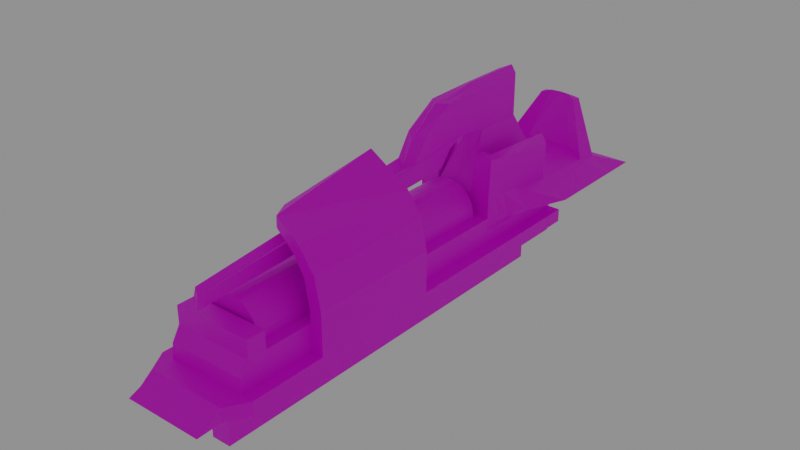 # Source: train2.blend  (saved by Blender 2.92.15; exported with 4.5.12 LTS)
import bpy
from mathutils import Matrix  # noqa: F401  (used for matrix-valued properties, if any)

bpy.ops.wm.read_factory_settings(use_empty=True)
scene = bpy.context.scene
scene.name = 'Scene'

# ---- collections
col_collection = bpy.data.collections.new('Collection'); scene.collection.children.link(col_collection)

# ---- images (referenced by path relative to the original .blend; pixels are not part of the script)
import os
ASSET_DIR = os.environ.get("B2B_ASSET_DIR", "")  # directory of the original .blend (textures are referenced by path, not embedded)
HERE = os.path.dirname(os.path.abspath(__file__))  # packed textures are extracted next to this script under _unpacked/

def load_image(name, relpath, width, height, colorspace="sRGB"):
    """Load a texture the original file referenced (path relative to the .blend, or extracted next to this script)."""
    p = next((c for c in (os.path.join(HERE, relpath), os.path.join(ASSET_DIR, relpath)) if relpath and os.path.exists(c)), "")
    if p:
        img = bpy.data.images.load(p, check_existing=True)
        img.name = name
    else:  # same state as the original file: an image datablock whose file is absent (Cycles renders it pink)
        img = bpy.data.images.new(name, width, height)
        img.source = "FILE"
        img.filepath = "//" + (relpath or name)
    img.colorspace_settings.name = colorspace
    return img
img_iguana_jpg = load_image('iguana.jpg', 'textures/iguana.jpg', 1024, 1024, 'sRGB')

# ---- materials (node trees are filled in below, after node groups)
mat_material_001 = bpy.data.materials.new('Material.001')
mat_material_001.use_transparent_shadow = False

# ---- material node trees
mat_material_001.use_nodes = True; mat_material_001.node_tree.nodes.clear()
_N = mat_material_001.node_tree.nodes; _L = mat_material_001.node_tree.links
n0 = _N.new('ShaderNodeBsdfPrincipled'); n0.name = 'Principled BSDF'; n0.location = (10, 300)
n0.distribution = 'GGX'
n0.subsurface_method = 'BURLEY'
n0.inputs[3].default_value = 1.45
n0.inputs[27].default_value = (0.0, 0.0, 0.0, 1.0)
n0.inputs[28].default_value = 1.0
n1 = _N.new('ShaderNodeOutputMaterial'); n1.name = 'Material Output'; n1.location = (300, 300)
n2 = _N.new('ShaderNodeTexImage'); n2.name = 'Image Texture'; n2.location = (-686, 258)
n2.image = img_iguana_jpg
_L.new(n0.outputs[0], n1.inputs[0])
_L.new(n2.outputs[0], n0.inputs[0])
n1.is_active_output = True

# ---- world
world_world = bpy.data.worlds.new('World'); scene.world = world_world
world_world.use_nodes = True; world_world.node_tree.nodes.clear()
_N = world_world.node_tree.nodes; _L = world_world.node_tree.links
n0 = _N.new('ShaderNodeOutputWorld'); n0.name = 'World Output'; n0.location = (300, 300)
n1 = _N.new('ShaderNodeBackground'); n1.name = 'Background'; n1.location = (10, 300)
n1.inputs[0].default_value = (0.05088, 0.05088, 0.05088, 1.0)
n1.inputs[1].default_value = 5.1
_L.new(n1.outputs[0], n0.inputs[0])
n0.is_active_output = True
world_world.color = (0.05088, 0.05088, 0.05088)
world_world.use_sun_shadow = False
world_world.sun_shadow_jitter_overblur = 0.0

# ---- meshes
me_cylinder = bpy.data.meshes.new('Cylinder')
me_cylinder.from_pydata([(0.0, 1.0, -1.0), (0.0, 1.0, 1.0), (0.1951, 0.9808, -1.0), (0.1951, 0.9808, 1.0), (0.3827, 0.9239, -1.0), (0.3827, 0.9239, 1.0), (0.5556, 0.8315, -1.0), (0.5556, 0.8315, 1.0), (0.7071, 0.7071, -1.0), (0.7071, 0.7071, 1.0), (0.8315, 0.5556, -1.0), (0.8315, 0.5556, 1.0), (0.9239, 0.3827, -1.0), (0.9239, 0.3827, 1.0), (0.9808, 0.1951, -1.0), (0.9808, 0.1951, 1.0), (1.0, 7.55e-08, -1.0), (1.0, 7.55e-08, 1.0), (0.9808, -0.1951, -1.0), (0.9808, -0.1951, 1.0), (-0.9808, -0.1951, -1.0), (-0.9808, -0.1951, 1.0), (-1.0, 9.656e-07, -1.0), (-1.0, 9.656e-07, 1.0), (-0.9808, 0.1951, -1.0), (-0.9808, 0.1951, 1.0), (-0.9239, 0.3827, -1.0), (-0.9239, 0.3827, 1.0), (-0.8315, 0.5556, -1.0), (-0.8315, 0.5556, 1.0), (-0.7071, 0.7071, -1.0), (-0.7071, 0.7071, 1.0), (-0.5556, 0.8315, -1.0), (-0.5556, 0.8315, 1.0), (-0.3827, 0.9239, -1.0), (-0.3827, 0.9239, 1.0), (-0.1951, 0.9808, -1.0), (-0.1951, 0.9808, 1.0), (-0.9758, -0.2114, -1.0), (0.9758, -0.2114, -1.0), (-0.9758, -0.2114, 1.0), (0.9758, -0.2114, 1.0), (1.38, -1.88, 1.161), (1.38, -0.09141, 1.157), (1.38, -1.88, -1.827), (2.524, -0.09141, -1.638), (1.38, -0.9856, 1.226), (1.38, -0.9856, -1.827), (1.795, -0.9856, 0.6727), (1.38, -0.9856, -0.2793), (1.38, -0.5385, 1.215), (1.38, -0.09141, -1.053), (1.38, -1.433, -1.827), (0.72, -0.09141, 1.157), (1.38, -1.433, 1.222), (1.38, -0.09141, 0.4944), (1.38, -0.5385, -1.827), (0.72, -0.09141, -1.827), (1.795, -1.433, 1.222), (1.38, -0.9856, 0.6727), (0.72, -0.5385, -1.827), (1.38, -0.5385, -1.053), (1.547, 0.3431, -1.665), (1.38, 0.6336, -1.053), (0.72, 0.6336, -1.827), (0.72, 0.6336, -1.053), (1.38, -0.09141, -0.02972), (1.38, -0.09141, -0.1912), (1.38, -0.09141, 0.2403), (1.38, 0.6454, 0.4944), (1.38, 0.6454, 0.2403), (1.38, 0.4391, -0.02972), (1.38, 0.4391, -0.1912), (0.72, -0.09141, 1.021), (1.38, -0.09141, 1.021), (1.38, 0.498, 1.157), (0.72, 0.498, 1.157), (0.72, 0.498, 1.021), (1.38, 0.498, 1.021), (0.3901, -1.88, 1.161), (1.795, -1.433, -1.827), (1.795, -0.9856, -0.2793), (0.3901, -1.88, -1.827), (1.795, -0.9856, -1.827), (1.795, -0.9856, 1.226), (0.3901, -3.283, 1.161), (0.3901, -3.283, -1.827), (1.38, -0.9856, 1.377), (1.38, -1.433, 1.373), (-1.26, -1.88, 1.161), (-1.26, -0.09141, 1.157), (-1.26, -1.88, -1.827), (-2.404, -0.09141, -1.638), (-1.26, -0.9856, 1.226), (-1.26, -0.9856, -1.827), (0.06011, -0.09141, 1.157), (0.06011, -0.9856, 1.226), (-1.26, -0.5385, 1.215), (-1.26, -0.09141, -1.053), (-1.26, -1.433, -1.827), (-0.5998, -0.09141, 1.157), (-1.26, -1.433, 1.222), (-1.26, -0.09141, 0.4944), (-1.26, -0.5385, -1.827), (-0.5998, -0.09141, -1.827), (-1.675, -1.433, 1.222), (0.06011, -1.433, 1.222), (-0.5998, -0.5385, -1.827), (-1.26, -0.5385, -1.053), (-1.426, 0.3431, -1.665), (0.06011, 0.6336, -1.827), (-1.26, 0.6336, -1.053), (-0.5998, 0.6336, -1.827), (0.06011, 0.6336, -1.053), (-0.5998, 0.6336, -1.053), (-1.26, -0.09141, -0.02972), (-1.26, -0.09141, -0.1912), (-1.26, -0.09141, 0.2403), (-1.26, 0.6454, 0.4944), (-1.26, 0.6454, 0.2403), (-1.26, 0.4391, -0.02972), (-1.26, 0.4391, -0.1912), (0.06011, -0.09141, 1.021), (-0.5998, -0.09141, 1.021), (-1.26, -0.09141, 1.021), (-1.26, 0.498, 1.157), (0.06011, 0.498, 1.157), (-0.5998, 0.498, 1.157), (0.06011, 0.498, 1.021), (-0.5998, 0.498, 1.021), (-1.26, 0.498, 1.021), (-0.2698, -1.88, 1.161), (-1.675, -1.433, -1.827), (-0.2698, -1.88, -1.827), (-1.675, -0.9856, -1.827), (-1.675, -0.9856, 1.226), (-0.2698, -3.283, 1.161), (-0.2698, -3.283, -1.827), (-1.26, -0.9856, 1.377), (0.06011, -0.9856, 1.377), (-1.26, -1.433, 1.373), (0.06011, -1.433, 1.373), (1.38, -1.305, 1.468), (1.38, -1.466, 1.553), (-1.26, -1.305, 1.468), (-1.26, -1.466, 1.553), (2.524, -0.09141, -2.492), (1.641, 0.1889, -2.311), (0.986, 0.2788, -2.306), (-2.404, -0.09141, -2.492), (-1.52, 0.1889, -2.311), (0.3955, 2.35, -1.628), (0.3955, 2.35, -1.252), (0.06011, 2.499, -1.683), (-0.2753, 2.35, -1.628), (0.06011, 2.499, -1.197), (-0.2753, 2.35, -1.252), (-2.404, -0.09141, -2.245), (0.853, 0.4562, -2.227), (1.006, -0.09141, -2.339), (-0.7328, 0.4562, -2.227), (-1.473, 0.266, -2.148), (1.594, 0.266, -2.148), (2.524, -0.09141, -2.245), (2.033, -0.4544, -2.473), (-1.912, -0.4544, -2.473), (-1.912, -0.4544, -2.275), (0.8173, -0.4544, -2.351), (2.033, -0.4544, -2.275), (0.3955, 3.766, -1.628), (0.3955, 3.766, -1.252), (0.06011, 3.915, -1.683), (-0.2753, 3.766, -1.628), (0.06011, 3.915, -1.197), (-0.2753, 3.766, -1.252), (0.6762, -0.09141, -2.492), (0.523, 0.2897, -2.328), (0.2278, 2.425, -1.225), (0.2278, 3.84, -1.225), (1.622, -0.09141, -1.732), (1.05, -0.5385, -1.827), (1.133, 0.4883, -1.746), (1.908, -0.09141, -2.492), (1.313, 0.2338, -2.309), (1.223, 0.3611, -2.188), (-1.502, -0.09141, -1.732), (-0.9298, -0.5385, -1.827), (-1.013, 0.4883, -1.746), (-1.788, -0.09141, -2.492), (-1.193, 0.2338, -2.309), (-1.103, 0.3611, -2.188), (1.952, -0.09141, -1.345), (1.38, -0.5385, -1.44), (1.463, 0.4883, -1.359), (0.72, 0.6336, -1.44), (-1.832, -0.09141, -1.345), (-1.26, -0.5385, -1.44), (-1.343, 0.4883, -1.359), (-0.5998, 0.6336, -1.44), (1.092, 0.561, -1.399), (-0.9714, 0.561, -1.399), (1.666, -0.09141, -1.199), (1.38, -0.5385, -1.247), (1.422, 0.561, -1.206), (-1.546, -0.09141, -1.199), (-1.26, -0.5385, -1.247), (-1.301, 0.561, -1.206), (0.72, 0.6336, -1.15), (-0.5998, 0.6336, -1.15), (1.06, 0.6154, -1.14), (1.523, -0.09141, -1.126), (1.38, -0.5385, -1.15), (1.401, 0.5973, -1.13), (-1.403, -0.09141, -1.126), (-1.26, -0.5385, -1.15), (-1.281, 0.5973, -1.13), (-0.9402, 0.6154, -1.14), (1.547, 1.569, -1.68), (1.38, 1.859, -1.068), (0.72, 1.859, -1.068), (-1.426, 1.569, -1.68), (-1.26, 1.859, -1.068), (-0.5998, 1.859, -1.068), (1.133, 1.714, -1.761), (1.05, 1.859, -1.068), (-1.013, 1.714, -1.761), (-0.9298, 1.859, -1.068), (1.463, 1.714, -1.374), (-1.343, 1.714, -1.374), (1.092, 1.786, -1.415), (-0.9714, 1.786, -1.415), (1.071, 1.823, -1.241), (1.422, 1.786, -1.221), (-1.301, 1.786, -1.221), (-0.9506, 1.823, -1.241), (0.72, 1.859, -1.165), (-0.5998, 1.859, -1.165), (1.06, 1.841, -1.155), (-0.9402, 1.841, -1.155), (-0.556, -0.09141, -2.492), (-0.4028, 0.2897, -2.328), (-0.1076, 2.425, -1.225), (-0.1076, 3.84, -1.225), (0.3955, 2.506, -1.042), (0.06011, 2.507, -0.9785), (-0.2753, 2.506, -1.042), (0.3955, 3.728, -0.8871), (0.06011, 3.73, -0.8237), (-0.2753, 3.728, -0.8871), (0.2278, 2.507, -1.01), (0.2278, 3.729, -0.8554), (-0.1076, 2.507, -1.01), (-0.1076, 3.729, -0.8554), (0.3955, 2.268, -0.9001), (0.06011, 2.14, -0.8431), (-0.2753, 2.268, -0.9001), (0.3955, 3.044, -0.6435), (0.06011, 2.915, -0.5865), (-0.2753, 3.044, -0.6435), (0.2278, 2.204, -0.8716), (-0.1076, 2.204, -0.8716), (0.3955, 2.318, -0.5403), (0.06011, 2.118, -0.494), (-0.2753, 2.318, -0.5403), (0.3955, 1.736, -0.8055), (0.06011, 1.476, -0.7763), (-0.2753, 1.736, -0.8055), (0.2616, 1.572, 1.207), (0.06011, 1.452, 1.235), (-0.1414, 1.572, 1.207), (0.2616, 1.173, 1.232), (0.06011, 1.017, 1.249), (-0.1414, 1.173, 1.232), (1.791, 0.3897, 0.6727), (1.384, 0.3118, -0.2793), (1.384, 0.3118, 0.6727), (1.791, 0.3897, -0.2793), (1.584, 1.402, 0.6727), (1.23, 1.186, -0.2793), (1.23, 1.186, 0.6727), (1.584, 1.402, -0.2793), (1.082, 2.142, 0.6727), (0.9323, 1.755, -0.2793), (0.9323, 1.755, 0.6727), (1.082, 2.142, -0.2793), (1.082, 2.142, 0.6727), (0.9323, 1.755, -0.2793), (0.9323, 1.755, 0.6727), (1.082, 2.142, -0.2793), (-0.01718, 2.526, 0.6072), (-0.02732, 2.838, -0.2138), (-0.02732, 2.168, 0.6072), (-0.01718, 3.195, -0.2138), (-0.544, 2.376, 0.4313), (-0.3424, 2.342, -0.03799), (-0.3424, 2.342, 0.4313), (-0.544, 2.376, -0.03799), (0.7299, 1.99, -2.384), (0.4525, 2.028, -2.382), (-0.6097, 1.99, -2.384), (-0.3323, 2.028, -2.382), (0.06011, 2.108, -2.357), (0.3961, 2.104, -2.348), (-0.2759, 2.104, -2.348), (-0.5898, 2.023, -2.315), (0.71, 2.023, -2.315), (0.5912, 2.009, -2.383), (0.5531, 2.063, -2.331), (-0.471, 2.009, -2.383), (-0.4329, 2.063, -2.331)], [], [(0, 1, 3, 2), (2, 3, 5, 4), (4, 5, 7, 6), (6, 7, 9, 8), (8, 9, 11, 10), (10, 11, 13, 12), (12, 13, 15, 14), (14, 15, 17, 16), (16, 17, 19, 18), (20, 21, 23, 22), (22, 23, 25, 24), (24, 25, 27, 26), (26, 27, 29, 28), (28, 29, 31, 30), (30, 31, 33, 32), (32, 33, 35, 34), (34, 35, 37, 36), (36, 37, 1, 0), (40, 38, 39, 41), (39, 18, 19, 41), (21, 20, 38, 40), (41, 19, 17, 15, 13, 11, 9, 7, 5, 3, 1, 37, 35, 33, 31, 29, 27, 25, 23, 21, 40), (20, 22, 24, 26, 28, 30, 32, 34, 36, 0, 2, 4, 6, 8, 10, 12, 14, 16, 18, 39, 38), (192, 191, 45, 56), (79, 131, 89, 101, 106, 54, 42), (167, 168, 164, 165, 166), (54, 46, 84, 58), (180, 179, 57, 60), (101, 140, 141, 106), (46, 54, 88, 87), (79, 42, 44, 82), (210, 51, 63, 212), (54, 106, 141, 88), (137, 136, 85, 86), (187, 200, 216, 238, 234, 230, 225), (49, 47, 83, 81), (91, 99, 101, 89), (85, 136, 131, 79), (105, 132, 134, 135), (57, 179, 45, 163, 159, 157, 92, 185, 104), (93, 135, 134, 94), (58, 84, 48, 273, 276, 81, 83, 80), (66, 71, 72, 67, 51, 61, 211, 202, 192, 56, 47, 49, 59, 46, 50, 43, 74, 55, 69, 70, 68), (89, 131, 133, 91), (95, 53, 76, 126), (73, 53, 76, 77), (43, 74, 78, 75), (53, 43, 75, 76), (77, 78, 74, 73), (73, 122, 128, 77), (77, 128, 126, 76), (78, 77, 76, 75), (79, 82, 86, 85), (52, 44, 42, 54), (46, 59, 48, 84), (54, 58, 88), (46, 84, 87), (88, 58, 84, 87), (196, 103, 92, 195), (194, 207, 65, 152, 151, 64), (139, 87, 142, 144, 138), (101, 105, 135, 93), (257, 256, 261, 262), (186, 107, 104, 185), (93, 138, 140, 101), (213, 215, 111, 98), (160, 190, 161, 304, 309, 303), (248, 252, 247, 257, 258), (72, 121, 116, 67), (118, 119, 70, 69), (199, 181, 223, 229, 231, 237, 209), (70, 119, 117, 68), (120, 121, 72, 71), (280, 284, 282, 278, 274, 49, 81, 276), (127, 100, 95, 126), (125, 90, 100, 127), (123, 129, 127, 100), (90, 125, 130, 124), (95, 126, 128, 122), (129, 123, 124, 130), (123, 129, 128, 122), (129, 127, 126, 128), (130, 125, 127, 129), (102, 55, 74, 43, 53, 95, 100, 90, 124), (132, 105, 101, 99), (54, 58, 80, 52), (88, 141, 140, 145, 143), (87, 88, 143, 142), (106, 141, 139, 96), (101, 140, 105), (93, 138, 135), (140, 138, 135, 105), (140, 138, 144, 145), (157, 159, 167, 166), (182, 146, 147, 183), (182, 183, 148, 176, 175), (188, 189, 150, 149), (161, 157, 149, 150), (66, 68, 117, 115), (50, 46, 96, 93, 97), (163, 162, 147, 146), (155, 241, 251, 244), (65, 113, 155, 177, 152), (112, 110, 153, 154), (110, 64, 151, 153), (45, 62, 162, 163), (187, 109, 161, 190), (159, 163, 168, 167), (181, 64, 158, 184), (109, 92, 157, 161), (64, 110, 112, 160, 158), (138, 93, 96, 139), (162, 184, 158, 302, 307, 305), (46, 87, 139, 96), (163, 146, 164, 168), (142, 143, 145, 144), (149, 157, 166, 165), (171, 169, 170, 178, 173), (154, 153, 171, 172), (178, 170, 246, 250), (198, 208, 216, 200), (153, 151, 169, 171), (241, 156, 245, 251), (161, 150, 299, 304), (62, 181, 184, 162), (118, 69, 55, 102), (56, 45, 179, 180), (112, 187, 190, 160), (137, 133, 131, 136), (264, 265, 271, 270), (182, 175, 239, 188, 149, 165, 164, 146), (103, 186, 185, 92), (112, 198, 200, 187), (64, 181, 199, 194), (114, 208, 198, 112, 154, 156), (203, 212, 63, 218, 232, 227, 217, 62, 193), (92, 109, 197, 195), (205, 196, 195, 204), (133, 137, 86, 82, 44, 52, 80, 83, 47, 56, 180, 60, 57, 104, 107, 186, 103, 94, 134, 132, 99, 91), (181, 62, 217, 223), (45, 191, 193, 62), (202, 201, 191, 192), (211, 210, 201, 202), (214, 205, 204, 213), (199, 209, 207, 194), (253, 259, 254, 265, 264), (208, 114, 222, 236), (195, 197, 206, 204), (191, 201, 203, 193), (108, 214, 213, 98), (61, 51, 210, 211), (204, 206, 215, 213), (201, 210, 212, 203), (234, 238, 226, 221, 233), (189, 188, 239, 240), (235, 237, 224, 219), (236, 222, 226, 238), (225, 230, 228, 220), (223, 217, 227, 229), (230, 234, 233, 228), (229, 227, 232, 231), (216, 208, 236, 238), (50, 97, 90, 100, 95, 53, 43), (215, 206, 197, 109, 220, 228, 233, 221, 111), (207, 209, 237, 235), (65, 207, 235, 219), (98, 51, 67, 116), (109, 187, 225, 220), (114, 113, 65, 219, 224, 218, 63, 51, 98, 111, 221, 226, 222), (173, 242, 174, 172, 171), (250, 246, 256, 257, 247), (152, 177, 249, 243), (177, 155, 244, 249), (242, 173, 247, 252), (173, 178, 250, 247), (174, 242, 252, 248), (265, 266, 272, 271), (269, 268, 271, 272), (258, 257, 262, 263), (251, 245, 255, 260), (249, 244, 254, 259), (243, 249, 259, 253), (244, 251, 260, 254), (231, 232, 218, 224, 237), (254, 260, 255, 266, 265), (262, 268, 269, 263), (253, 264, 270, 267, 261, 256, 246, 170, 169, 151, 152, 243), (258, 263, 269, 272, 266, 255, 245, 156, 154, 172, 174, 248), (268, 267, 270, 271), (113, 114, 156, 241, 155), (301, 303, 300, 298, 302), (275, 279, 283, 281, 277, 273, 48, 59), (262, 261, 267, 268), (59, 49, 274, 275), (176, 240, 239, 175), (275, 274, 278, 279), (276, 273, 277, 280), (282, 284, 288, 286), (280, 277, 281, 284), (279, 278, 282, 283), (285, 287, 291, 289), (283, 282, 286, 287), (281, 283, 287, 285), (284, 281, 285, 288), (290, 292, 296, 294), (288, 285, 289, 292), (286, 288, 292, 290), (287, 286, 290, 291), (295, 294, 296, 293), (291, 290, 294, 295), (289, 291, 295, 293), (292, 289, 293, 296), (158, 160, 303, 301, 302), (307, 302, 298, 306), (309, 304, 299, 308), (305, 307, 306, 297), (303, 309, 308, 300), (147, 162, 305, 297), (240, 176, 148, 183, 147, 297, 306, 298, 300, 308, 299, 150, 189), (93, 94, 103, 196, 205, 214, 108, 98, 116, 121, 120, 115, 117, 119, 118, 102, 124, 90, 97)])
_uv = me_cylinder.uv_layers.new(name='UVMap')
_uv.uv.foreach_set('vector', [0.6953, 0.442, 0.6953, 0.3095, 0.7045, 0.3095, 0.7045, 0.4421, 0.7045, 0.4421, 0.7045, 0.3095, 0.7133, 0.3098, 0.7133, 0.4423, 0.7133, 0.4423, 0.7133, 0.3098, 0.7215, 0.3101, 0.7215, 0.4427, 0.7215, 0.4427, 0.7215, 0.3101, 0.7288, 0.3107, 0.7288, 0.4432, 0.7544, 0.891, 0.7544, 0.7582, 0.7613, 0.7581, 0.7613, 0.8909, 0.7613, 0.8909, 0.7613, 0.7581, 0.7693, 0.758, 0.7693, 0.8908, 0.7693, 0.8908, 0.7693, 0.758, 0.778, 0.758, 0.778, 0.8908, 0.778, 0.8908, 0.778, 0.758, 0.787, 0.758, 0.787, 0.8908, 0.787, 0.8908, 0.787, 0.758, 0.7961, 0.758, 0.7961, 0.8908, 0.5184, 0.8776, 0.5184, 0.7448, 0.5275, 0.7448, 0.5275, 0.8776, 0.5275, 0.8776, 0.5275, 0.7448, 0.5365, 0.7448, 0.5365, 0.8776, 0.5365, 0.8776, 0.5365, 0.7448, 0.5452, 0.7449, 0.5452, 0.8777, 0.5452, 0.8777, 0.5452, 0.7449, 0.5532, 0.7449, 0.5532, 0.8777, 0.5532, 0.8777, 0.5532, 0.7449, 0.5602, 0.745, 0.5602, 0.8778, 0.6629, 0.4434, 0.6629, 0.3109, 0.6698, 0.3103, 0.6698, 0.4428, 0.6698, 0.4428, 0.6698, 0.3103, 0.6777, 0.3099, 0.6777, 0.4424, 0.6777, 0.4424, 0.6777, 0.3099, 0.6863, 0.3096, 0.6863, 0.4421, 0.6863, 0.4421, 0.6863, 0.3096, 0.6953, 0.3095, 0.6953, 0.442, 0.2144, 0.8155, 0.1492, 0.8155, 0.1492, 0.6308, 0.2144, 0.6308, 0.7969, 0.8908, 0.7961, 0.8908, 0.7961, 0.758, 0.7969, 0.758, 0.5184, 0.7448, 0.5184, 0.8776, 0.5176, 0.8776, 0.5176, 0.7448, 0.6729, 0.8494, 0.6722, 0.85, 0.6632, 0.8535, 0.6543, 0.8545, 0.6457, 0.8529, 0.6377, 0.8487, 0.6308, 0.842, 0.6251, 0.8333, 0.6209, 0.8227, 0.6182, 0.8107, 0.6174, 0.7978, 0.6182, 0.7844, 0.6209, 0.7711, 0.6251, 0.7583, 0.6308, 0.7467, 0.6377, 0.7365, 0.6457, 0.7282, 0.6543, 0.7222, 0.6632, 0.7186, 0.6722, 0.7176, 0.6729, 0.7178, 0.7182, 0.8519, 0.7117, 0.8514, 0.7052, 0.8473, 0.699, 0.8398, 0.6933, 0.8291, 0.6883, 0.8158, 0.6841, 0.8002, 0.6811, 0.783, 0.6792, 0.7648, 0.6786, 0.7464, 0.6792, 0.7285, 0.6811, 0.7117, 0.6841, 0.6967, 0.6883, 0.684, 0.6933, 0.6742, 0.699, 0.6677, 0.7052, 0.6646, 0.7117, 0.6651, 0.7182, 0.6692, 0.7187, 0.6698, 0.7187, 0.8516, 0.4201, 0.9294, 0.4196, 0.8762, 0.4326, 0.8253, 0.4326, 0.9329, 0.6639, 0.6201, 0.6639, 0.5587, 0.6639, 0.4665, 0.6786, 0.4718, 0.6786, 0.5947, 0.6786, 0.7176, 0.6639, 0.7123, 0.8383, 0.306, 0.8407, 0.4209, 0.8343, 0.4209, 0.8343, 0.04782, 0.8407, 0.04784, 0.6694, 0.8984, 0.6546, 0.8932, 0.6546, 0.8545, 0.6694, 0.8598, 0.275, 0.1045, 0.2956, 0.06078, 0.2955, 0.1216, 0.275, 0.1268, 0.5065, 0.6269, 0.5115, 0.6269, 0.5115, 0.7517, 0.5065, 0.7517, 0.5173, 0.8767, 0.5173, 0.919, 0.5124, 0.919, 0.5124, 0.8767, 0.6786, 0.4666, 0.7246, 0.4665, 0.7246, 0.6644, 0.6786, 0.6646, 0.3341, 0.3457, 0.3342, 0.359, 0.3102, 0.3504, 0.3112, 0.349, 0.5065, 0.8765, 0.5065, 0.7517, 0.5115, 0.7517, 0.5115, 0.8765, 0.7379, 0.4526, 0.7379, 0.2547, 0.7686, 0.2546, 0.7686, 0.4525, 0.3646, 0.8165, 0.3759, 0.8231, 0.3844, 0.8281, 0.3844, 0.944, 0.3816, 0.9424, 0.3759, 0.9391, 0.3646, 0.9325, 0.4515, 0.9278, 0.4515, 0.8253, 0.4708, 0.8253, 0.4708, 0.9278, 0.7969, 0.758, 0.8177, 0.758, 0.8177, 0.9604, 0.7969, 0.9563, 0.6174, 0.6036, 0.6174, 0.5421, 0.6639, 0.5587, 0.6639, 0.6201, 0.793, 0.457, 0.793, 0.2546, 0.8138, 0.2546, 0.8138, 0.4573, 0.6103, 0.6349, 0.6134, 0.7203, 0.6164, 0.8056, 0.5966, 0.8055, 0.5936, 0.6619, 0.5966, 0.3394, 0.6164, 0.3395, 0.6134, 0.4248, 0.6103, 0.5101, 0.5127, 0.2891, 0.5127, 0.3283, 0.4131, 0.3284, 0.4131, 0.2891, 0.6172, 0.0, 0.6174, 0.04231, 0.5993, 0.04231, 0.5993, 0.1725, 0.5682, 0.1725, 0.5682, 0.04231, 0.5176, 0.04231, 0.5176, 0.0, 0.5519, 0.4587, 0.5272, 0.4587, 0.5272, 0.448, 0.5519, 0.448, 0.5519, 0.3908, 0.5727, 0.3908, 0.5727, 0.3844, 0.5727, 0.3779, 0.5727, 0.3651, 0.5727, 0.3394, 0.5936, 0.3394, 0.5936, 0.4422, 0.5936, 0.5054, 0.5936, 0.5421, 0.5727, 0.5413, 0.5519, 0.5375, 0.5519, 0.5285, 0.5519, 0.4935, 0.5176, 0.4935, 0.5176, 0.4766, 0.5519, 0.4767, 0.2481, 0.6318, 0.2941, 0.6316, 0.2941, 0.8296, 0.2481, 0.8297, 0.7517, 0.8119, 0.7517, 0.8564, 0.7246, 0.8633, 0.7246, 0.8187, 0.6729, 0.7177, 0.6774, 0.7176, 0.6774, 0.7734, 0.6729, 0.7734, 0.7232, 0.8364, 0.7187, 0.8364, 0.7187, 0.7806, 0.7232, 0.7806, 0.7517, 0.8564, 0.7517, 0.9009, 0.7246, 0.9078, 0.7246, 0.8633, 0.7951, 0.6578, 0.7951, 0.7193, 0.7755, 0.7123, 0.7755, 0.6509, 0.7755, 0.6509, 0.7755, 0.5894, 0.7951, 0.5964, 0.7951, 0.6578, 0.4002, 0.3949, 0.4002, 0.4573, 0.3957, 0.4573, 0.3957, 0.3949, 0.4002, 0.3325, 0.4002, 0.3949, 0.3957, 0.3949, 0.3957, 0.3324, 0.3342, 0.8165, 0.3342, 0.6181, 0.3996, 0.6181, 0.3996, 0.8165, 0.8159, 0.6689, 0.7951, 0.6689, 0.7951, 0.4705, 0.8159, 0.4665, 0.5127, 0.03926, 0.4946, 0.03926, 0.4946, 2.146e-06, 0.5127, 0.0, 0.4708, 0.8633, 0.4756, 0.8253, 0.4756, 0.8658, 0.5127, 0.03926, 0.5127, 0.0, 0.5176, 0.03926, 0.4922, 0.9221, 0.4784, 0.9187, 0.4784, 0.8767, 0.4922, 0.8802, 0.7908, 0.1451, 0.8034, 0.1418, 0.8034, 0.2526, 0.7904, 0.2014, 0.2354, 0.6296, 0.226, 0.6288, 0.2228, 0.6285, 0.2328, 0.4663, 0.2451, 0.4674, 0.2481, 0.6308, 0.8138, 0.3288, 0.8138, 0.2059, 0.8246, 0.2096, 0.8246, 0.4554, 0.8138, 0.4517, 0.6546, 0.8598, 0.6546, 0.8984, 0.6398, 0.8932, 0.6398, 0.8545, 0.3494, 0.8713, 0.3342, 0.8856, 0.3343, 0.8356, 0.3494, 0.8165, 0.275, 0.2381, 0.275, 0.2158, 0.2955, 0.2106, 0.2956, 0.2715, 0.5284, 0.9231, 0.5235, 0.9232, 0.5235, 0.8808, 0.5284, 0.8808, 0.3341, 0.6182, 0.3112, 0.5987, 0.3102, 0.5963, 0.3342, 0.6048, 0.3892, 0.5469, 0.3925, 0.5825, 0.3957, 0.6181, 0.3371, 0.5152, 0.3358, 0.5001, 0.3344, 0.485, 0.3646, 0.9229, 0.357, 0.9254, 0.3494, 0.928, 0.3494, 0.8713, 0.3645, 0.8751, 0.793, 0.2546, 0.793, 0.4326, 0.7686, 0.4388, 0.7686, 0.2608, 0.8425, 9.537e-07, 0.8508, 0.0, 0.8508, 0.2498, 0.8425, 0.2498, 0.3929, 0.8231, 0.4043, 0.8165, 0.4043, 0.9325, 0.3929, 0.939, 0.3873, 0.9423, 0.3844, 0.944, 0.3844, 0.828, 0.3279, 0.6316, 0.3279, 0.8097, 0.2941, 0.8183, 0.2941, 0.6402, 0.5172, 0.5782, 0.512, 0.5782, 0.512, 0.3284, 0.5172, 0.3284, 0.7558, 0.5352, 0.7685, 0.4665, 0.7755, 0.5026, 0.7687, 0.5555, 0.7684, 0.637, 0.7755, 0.758, 0.7618, 0.7578, 0.7544, 0.6295, 0.7246, 0.7742, 0.7517, 0.7673, 0.7517, 0.8119, 0.7246, 0.8187, 0.7246, 0.7297, 0.7517, 0.7228, 0.7517, 0.7673, 0.7246, 0.7742, 0.4086, 0.8473, 0.4086, 0.7915, 0.4131, 0.7915, 0.4131, 0.8473, 0.248, 0.7468, 0.248, 0.8026, 0.2435, 0.8026, 0.2435, 0.7468, 0.6774, 0.7734, 0.6774, 0.8292, 0.6729, 0.8292, 0.6729, 0.7734, 0.7951, 0.5349, 0.7755, 0.5279, 0.7755, 0.4665, 0.7951, 0.4734, 0.7755, 0.5279, 0.7951, 0.5349, 0.7951, 0.5964, 0.7755, 0.5894, 0.4002, 0.5197, 0.3957, 0.5197, 0.3957, 0.4573, 0.4002, 0.4573, 0.4002, 0.5821, 0.3957, 0.5821, 0.3957, 0.5197, 0.4002, 0.5197, 0.7839, 0.0, 0.7839, 0.2498, 0.7668, 0.2498, 0.7623, 0.2498, 0.7623, 0.1874, 0.7623, 0.1249, 0.7623, 0.06246, 0.7623, 2.623e-06, 0.7668, 2.146e-06, 0.815, 0.2021, 0.815, 6.89e-05, 0.8343, 0.0, 0.8343, 0.202, 0.8159, 0.4665, 0.8352, 0.4665, 0.8352, 0.6685, 0.8159, 0.6685, 0.5115, 0.8765, 0.5115, 0.7517, 0.5115, 0.6269, 0.5172, 0.627, 0.5172, 0.8767, 0.5124, 0.8767, 0.5124, 0.919, 0.5065, 0.922, 0.5094, 0.9069, 0.512, 0.5782, 0.5169, 0.5782, 0.5169, 0.6205, 0.512, 0.6205, 0.6729, 0.8317, 0.6777, 0.8292, 0.6777, 0.8697, 0.5127, 0.2891, 0.5176, 0.2891, 0.5127, 0.3283, 0.4922, 0.9187, 0.4922, 0.8767, 0.5058, 0.8802, 0.5058, 0.9222, 0.5235, 0.8808, 0.5235, 0.9232, 0.5204, 0.8929, 0.5176, 0.8778, 0.4011, 0.7915, 0.4009, 0.4739, 0.4129, 0.4958, 0.4131, 0.75, 0.3964, 0.2909, 0.3964, 0.3324, 0.3836, 0.276, 0.3815, 0.2544, 0.3964, 0.2909, 0.3815, 0.2544, 0.3795, 0.2329, 0.379, 0.2018, 0.3964, 0.2078, 0.3964, 0.04156, 0.3815, 0.08535, 0.3836, 0.06275, 0.3964, 0.0, 0.651, 0.08805, 0.6549, 9.537e-07, 0.6629, 0.0, 0.6565, 0.08361, 0.8352, 0.4665, 0.844, 0.4665, 0.844, 0.7163, 0.8352, 0.7163, 0.7396, 0.4717, 0.7544, 0.477, 0.7544, 0.5999, 0.7544, 0.7228, 0.7396, 0.7176, 0.6549, 0.4665, 0.651, 0.3783, 0.6565, 0.3828, 0.6629, 0.4665, 0.2918, 0.862, 0.2928, 0.8776, 0.2856, 0.8778, 0.2846, 0.862, 0.3102, 0.4119, 0.3102, 0.4734, 0.2481, 0.4515, 0.2505, 0.4367, 0.2529, 0.422, 0.6629, 0.0, 0.6848, 0.00222, 0.6912, 0.1769, 0.6796, 0.1618, 0.6848, 0.00222, 0.7067, 0.004441, 0.7018, 0.1641, 0.6912, 0.1769, 0.6351, 0.4665, 0.6351, 0.3739, 0.651, 0.3783, 0.6549, 0.4665, 0.6374, 0.1316, 0.6351, 0.09249, 0.651, 0.08805, 0.6521, 0.1231, 0.4009, 0.4739, 0.4011, 0.3324, 0.4131, 0.3826, 0.4129, 0.4958, 0.6374, 0.3347, 0.6397, 0.2956, 0.6532, 0.3082, 0.6521, 0.3433, 0.6351, 0.09249, 0.6351, 3.338e-06, 0.6549, 9.537e-07, 0.651, 0.08805, 0.6397, 0.2956, 0.6397, 0.2331, 0.6397, 0.1707, 0.6532, 0.1581, 0.6532, 0.3082, 0.5176, 0.2891, 0.5127, 0.2891, 0.5127, 0.1642, 0.5176, 0.1642, 0.3957, 0.3324, 0.3925, 0.3658, 0.3892, 0.3992, 0.3344, 0.4224, 0.3358, 0.4083, 0.3371, 0.3941, 0.5127, 0.03926, 0.5176, 0.03926, 0.5176, 0.1642, 0.5127, 0.1642, 0.8425, 0.4662, 0.8345, 0.4661, 0.8343, 0.4209, 0.8407, 0.4209, 0.8246, 0.2096, 0.83, 0.2114, 0.83, 0.4573, 0.8246, 0.4554, 0.8345, 0.0, 0.8425, 2.861e-05, 0.8407, 0.04784, 0.8343, 0.04782, 0.7062, 0.8836, 0.7047, 0.9154, 0.6924, 0.9154, 0.6914, 0.8995, 0.6904, 0.8836, 0.6796, 0.1618, 0.6912, 0.1769, 0.6961, 0.3095, 0.6845, 0.2944, 0.6914, 0.8995, 0.6924, 0.9154, 0.6806, 0.9154, 0.6796, 0.8995, 0.6271, 0.1707, 0.6177, 0.1707, 0.6174, 0.1385, 0.626, 0.1355, 0.6912, 0.1769, 0.7018, 0.1641, 0.7067, 0.2967, 0.6961, 0.3095, 0.2928, 0.8776, 0.2939, 0.8932, 0.2867, 0.8937, 0.2856, 0.8778, 0.3279, 0.6387, 0.3334, 0.6316, 0.3334, 0.8041, 0.3311, 0.8071, 0.6351, 0.3739, 0.6374, 0.3347, 0.6521, 0.3433, 0.651, 0.3783, 0.7379, 0.2459, 0.7379, 0.0, 0.7623, 0.008694, 0.7623, 0.2546, 0.275, 0.08228, 0.2956, 0.0, 0.2956, 0.06078, 0.275, 0.1045, 0.6397, 0.1707, 0.6374, 0.1316, 0.6521, 0.1231, 0.6532, 0.1581, 0.4784, 0.8252, 0.4131, 0.8253, 0.4131, 0.6269, 0.4784, 0.6269, 0.1804, 0.9485, 0.1653, 0.9477, 0.1662, 0.8155, 0.1753, 0.816, 0.3964, 0.2909, 0.3964, 0.2078, 0.3964, 0.1247, 0.3964, 0.04156, 0.3964, 0.0, 0.4131, 0.02892, 0.4131, 0.295, 0.3964, 0.3324, 0.275, 0.2603, 0.275, 0.2381, 0.2956, 0.2715, 0.2956, 0.3324, 0.6397, 0.1707, 0.6271, 0.1707, 0.626, 0.1355, 0.6374, 0.1316, 0.6397, 0.2956, 0.6374, 0.3347, 0.626, 0.3308, 0.6271, 0.2956, 0.4867, 0.3307, 0.4899, 0.3304, 0.4993, 0.3295, 0.512, 0.3284, 0.509, 0.4919, 0.4967, 0.493, 0.5986, 0.9284, 0.5961, 0.925, 0.5936, 0.9216, 0.5936, 0.8056, 0.5986, 0.8125, 0.6036, 0.8193, 0.6137, 0.833, 0.6137, 0.949, 0.6036, 0.9353, 0.6351, 3.338e-06, 0.6351, 0.09249, 0.6248, 0.1004, 0.6256, 0.05417, 0.7846, 0.1468, 0.7908, 0.1451, 0.7904, 0.2014, 0.7839, 0.1759, 0.2135, 0.2092, 0.1492, 0.2256, 0.1492, 0.1811, 0.2135, 0.1647, 0.2135, 0.09796, 0.234, 0.09273, 0.234, 0.06475, 0.2545, 0.05952, 0.2545, 0.0875, 0.275, 0.08228, 0.275, 0.1045, 0.275, 0.1268, 0.2955, 0.1216, 0.2955, 0.2106, 0.275, 0.2158, 0.275, 0.2381, 0.275, 0.2603, 0.2545, 0.2655, 0.2545, 0.2935, 0.234, 0.2988, 0.234, 0.2708, 0.2135, 0.276, 0.7062, 0.862, 0.7198, 0.8519, 0.7198, 0.967, 0.7062, 0.9771, 0.6351, 0.4665, 0.6256, 0.4123, 0.6248, 0.366, 0.6351, 0.3739, 0.4139, 0.9277, 0.4131, 0.9017, 0.4196, 0.8762, 0.4201, 0.9294, 0.5727, 0.3844, 0.552, 0.3858, 0.5521, 0.3809, 0.5727, 0.3779, 0.5727, 0.6999, 0.5727, 0.7063, 0.5522, 0.7034, 0.5521, 0.6984, 0.626, 0.3308, 0.6174, 0.3278, 0.6177, 0.2956, 0.6271, 0.2956, 0.3162, 0.8955, 0.3107, 0.888, 0.3052, 0.8805, 0.3052, 0.8183, 0.3163, 0.8455, 0.2435, 0.6308, 0.2467, 0.6308, 0.2467, 0.7468, 0.2435, 0.7468, 0.8278, 0.758, 0.8278, 0.8139, 0.8228, 0.8208, 0.8229, 0.7585, 0.6036, 0.9909, 0.5987, 0.9906, 0.5986, 0.9284, 0.6036, 0.9353, 0.5727, 0.6934, 0.5727, 0.6999, 0.5521, 0.6984, 0.5519, 0.6935, 0.5727, 0.3908, 0.5519, 0.3908, 0.552, 0.3858, 0.5727, 0.3844, 0.3339, 0.6316, 0.3123, 0.6011, 0.3112, 0.5987, 0.3341, 0.6182, 0.3339, 0.3324, 0.3341, 0.3457, 0.3112, 0.349, 0.3123, 0.3475, 0.2316, 0.8758, 0.2345, 0.8748, 0.2373, 0.8738, 0.2373, 0.9051, 0.2322, 0.909, 0.3815, 0.08535, 0.3964, 0.04156, 0.3964, 0.1247, 0.379, 0.1393, 0.2815, 0.908, 0.2817, 0.8758, 0.2846, 0.8768, 0.2846, 0.908, 0.2342, 0.8426, 0.2373, 0.8426, 0.2373, 0.8738, 0.2345, 0.8748, 0.2144, 0.8817, 0.2259, 0.8778, 0.2271, 0.9129, 0.2168, 0.9208, 0.2617, 0.8689, 0.264, 0.8297, 0.2743, 0.8376, 0.2732, 0.8728, 0.2259, 0.8778, 0.2316, 0.8758, 0.2322, 0.909, 0.2271, 0.9129, 0.2732, 0.8728, 0.2743, 0.8376, 0.2795, 0.8416, 0.2789, 0.8748, 0.6174, 0.8545, 0.6286, 0.8591, 0.6286, 0.9742, 0.6174, 0.9696, 0.7396, 0.4717, 0.7396, 0.7176, 0.7246, 0.7123, 0.7246, 0.6509, 0.7246, 0.5894, 0.7246, 0.5279, 0.7246, 0.4665, 0.8203, 0.8242, 0.8228, 0.8208, 0.8278, 0.8139, 0.8379, 0.8001, 0.8379, 0.9161, 0.8278, 0.9299, 0.8228, 0.9367, 0.8177, 0.9436, 0.8177, 0.8276, 0.6398, 0.9707, 0.6286, 0.9696, 0.6286, 0.8545, 0.6398, 0.8557, 0.7219, 0.7806, 0.7187, 0.7805, 0.7187, 0.6646, 0.7219, 0.6646, 0.4784, 0.8767, 0.4784, 0.6269, 0.5065, 0.6269, 0.5065, 0.8767, 0.2617, 0.9619, 0.2481, 0.9448, 0.2481, 0.8297, 0.2617, 0.8468, 0.3102, 0.5348, 0.3102, 0.4734, 0.3102, 0.4119, 0.2695, 0.3974, 0.2695, 0.3667, 0.2695, 0.336, 0.3102, 0.3504, 0.3342, 0.359, 0.3342, 0.6048, 0.3102, 0.5963, 0.2695, 0.5818, 0.2695, 0.5511, 0.2695, 0.5204, 0.6904, 0.8836, 0.6914, 0.8678, 0.6925, 0.8519, 0.7047, 0.8519, 0.7062, 0.8836, 0.3418, 0.9306, 0.3343, 0.9333, 0.3342, 0.8856, 0.3494, 0.8713, 0.3494, 0.928, 0.2939, 0.8297, 0.2928, 0.8458, 0.2856, 0.8461, 0.2867, 0.8302, 0.2928, 0.8458, 0.2918, 0.862, 0.2846, 0.862, 0.2856, 0.8461, 0.6914, 0.8678, 0.6904, 0.8836, 0.6786, 0.8836, 0.6796, 0.8678, 0.6904, 0.8836, 0.6914, 0.8995, 0.6796, 0.8995, 0.6786, 0.8836, 0.6925, 0.8519, 0.6914, 0.8678, 0.6796, 0.8678, 0.6806, 0.8519, 0.1653, 0.9477, 0.1492, 0.9485, 0.1565, 0.816, 0.1662, 0.8155, 0.7067, 0.2648, 0.7158, 0.27, 0.7158, 0.2997, 0.7067, 0.2922, 0.3645, 0.8751, 0.3494, 0.8713, 0.3494, 0.8165, 0.3646, 0.8251, 0.2997, 0.9135, 0.2942, 0.912, 0.2941, 0.8897, 0.2997, 0.8851, 0.3107, 0.9164, 0.3052, 0.9151, 0.3052, 0.8805, 0.3107, 0.888, 0.3163, 0.9178, 0.3107, 0.9164, 0.3107, 0.888, 0.3162, 0.8955, 0.3052, 0.9151, 0.2997, 0.9135, 0.2997, 0.8851, 0.3052, 0.8805, 0.2789, 0.8748, 0.2795, 0.8416, 0.2846, 0.8455, 0.2846, 0.8768, 0.2817, 0.8758, 0.3052, 0.8805, 0.2997, 0.8851, 0.2941, 0.8897, 0.2942, 0.8398, 0.3052, 0.8183, 0.196, 0.9272, 0.196, 0.8155, 0.2054, 0.8168, 0.2117, 0.9294, 0.2211, 0.4729, 0.2169, 0.523, 0.1492, 0.5699, 0.1508, 0.5323, 0.2095, 0.4671, 0.2144, 0.3989, 0.2238, 0.3349, 0.2358, 0.3324, 0.2481, 0.3336, 0.2451, 0.4674, 0.2328, 0.4663, 0.2263, 0.451, 0.4783, 0.5604, 0.4734, 0.4922, 0.4147, 0.4271, 0.4131, 0.3896, 0.4808, 0.4364, 0.485, 0.4864, 0.4902, 0.5084, 0.4967, 0.493, 0.509, 0.4919, 0.512, 0.6257, 0.4997, 0.6269, 0.4877, 0.6244, 0.7158, 0.27, 0.7249, 0.2584, 0.7249, 0.2857, 0.7158, 0.2997, 0.3102, 0.4734, 0.3102, 0.5348, 0.2529, 0.4845, 0.2505, 0.468, 0.2481, 0.4515, 0.2956, 0.1918, 0.2958, 0.1691, 0.2992, 0.1645, 0.2992, 0.2174, 0.2958, 0.2144, 0.2337, 0.7192, 0.2342, 0.7782, 0.2435, 0.8175, 0.2338, 0.8426, 0.2164, 0.7909, 0.2144, 0.7225, 0.2246, 0.6308, 0.2435, 0.6327, 0.196, 0.9272, 0.1804, 0.9294, 0.1866, 0.8168, 0.196, 0.8155, 0.7068, 0.0, 0.7379, 8.953e-05, 0.7378, 0.1229, 0.7067, 0.1228, 0.379, 0.2018, 0.379, 0.1393, 0.3964, 0.1247, 0.3964, 0.2078, 0.7067, 0.1228, 0.7378, 0.1229, 0.7378, 0.2052, 0.7067, 0.2051, 0.5682, 0.1725, 0.5993, 0.1725, 0.5993, 0.2686, 0.5682, 0.2686, 0.2956, 0.3324, 0.2956, 0.3324, 0.2956, 0.3324, 0.2956, 0.3324, 0.5682, 0.2686, 0.5993, 0.2686, 0.5995, 0.3394, 0.5684, 0.3394, 0.7067, 0.2051, 0.7378, 0.2052, 0.7379, 0.2584, 0.7068, 0.2583, 0.331, 0.9664, 0.3163, 0.9552, 0.3189, 0.8663, 0.331, 0.8651, 0.2956, 0.3324, 0.2956, 0.3324, 0.2956, 0.3324, 0.2956, 0.3324, 0.2956, 0.3324, 0.2956, 0.3324, 0.2956, 0.3324, 0.2956, 0.3324, 0.2956, 0.3324, 0.2956, 0.3324, 0.2956, 0.3324, 0.2956, 0.3324, 0.4511, 0.8632, 0.4359, 0.8496, 0.4515, 0.8253, 0.4494, 0.8382, 0.5912, 0.8987, 0.5602, 0.8987, 0.5615, 0.7947, 0.5883, 0.7947, 0.4515, 0.9344, 0.4326, 0.9277, 0.4359, 0.8496, 0.4511, 0.8632, 0.815, 0.1418, 0.7839, 0.1418, 0.7869, 0.0496, 0.8137, 0.0496, 0.8083, 0.01918, 0.793, 0.01918, 0.793, 0.0, 0.8083, 0.0, 0.8137, 0.0496, 0.7869, 0.0496, 0.793, 0.01918, 0.8083, 0.01918, 0.331, 0.8651, 0.3189, 0.8663, 0.3213, 0.8366, 0.3201, 0.8183, 0.5883, 0.7947, 0.5615, 0.7947, 0.5675, 0.7448, 0.5829, 0.7448, 0.3892, 0.3992, 0.3892, 0.5469, 0.3344, 0.485, 0.3342, 0.4537, 0.3344, 0.4224, 0.2976, 0.2245, 0.2958, 0.2144, 0.2992, 0.2174, 0.3001, 0.2265, 0.3986, 0.5989, 0.398, 0.584, 0.4003, 0.5821, 0.4003, 0.5952, 0.3957, 0.597, 0.3963, 0.5821, 0.398, 0.5858, 0.398, 0.5989, 0.2958, 0.1691, 0.2976, 0.158, 0.3001, 0.1549, 0.2992, 0.1645, 0.7342, 0.4434, 0.7288, 0.4363, 0.7319, 0.2684, 0.7342, 0.2714, 0.379, 0.1393, 0.379, 0.2018, 0.3795, 0.2329, 0.3815, 0.2544, 0.3836, 0.276, 0.301, 0.2357, 0.3001, 0.2265, 0.2992, 0.2174, 0.2992, 0.1645, 0.3001, 0.1549, 0.301, 0.1453, 0.3836, 0.06275, 0.3815, 0.08535, 0.5936, 0.5421, 0.5936, 0.7448, 0.5727, 0.7448, 0.5727, 0.7191, 0.5727, 0.7063, 0.5727, 0.6999, 0.5727, 0.6934, 0.5519, 0.6935, 0.5519, 0.6362, 0.5272, 0.6362, 0.5272, 0.6255, 0.5519, 0.6255, 0.5519, 0.6076, 0.5176, 0.6076, 0.5176, 0.5907, 0.5519, 0.5907, 0.5519, 0.5558, 0.5519, 0.5467, 0.5727, 0.5429])
me_cylinder.materials.append(mat_material_001)
me_cylinder.use_remesh_fix_poles = True
me_cylinder.use_remesh_preserve_attributes = False
me_cylinder.use_mirror_vertex_groups = False
me_cylinder.update()

# ---- objects
ob_cylinder = bpy.data.objects.new('Cylinder', me_cylinder)

# ---- transforms, parenting, visibility, modifiers, constraints
ob_cylinder.location = (-0.01193, 0.229, 0.6377)
ob_cylinder.rotation_euler = (1.571, 0.0, 0.0)
ob_cylinder.scale = (0.1984, 0.1984, 0.9161)
ob_cylinder.lineart.crease_threshold = 0.0

# ---- collection membership
col_collection.objects.link(ob_cylinder)

# ---- scene / render settings (as saved in the file)
scene.frame_start = 1; scene.frame_end = 250; scene.frame_set(0)
scene.render.engine = 'BLENDER_EEVEE_NEXT'
scene.cycles.use_denoising = False
scene.cycles.samples = 128
scene.cycles.sampling_pattern = 'TABULATED_SOBOL'
scene.cycles.use_adaptive_sampling = False
scene.cycles.use_light_tree = False
scene.view_settings.view_transform = 'Filmic'
bpy.context.view_layer.update()

# ---- added for rendering (the .blend has no active camera): camera
cam_auto = bpy.data.cameras.new('AutoCamera')
cam_auto.lens = 50.0
cam_auto.sensor_width = 36.0
cam_auto.clip_end = 1000.0
ob_auto_camera = bpy.data.objects.new('AutoCamera', cam_auto)
scene.collection.objects.link(ob_auto_camera)
ob_auto_camera.location = (3.78351, -3.88111, 3.72728)
ob_auto_camera.rotation_euler = (1.09748, -7.21219e-08, 0.694738)
scene.camera = ob_auto_camera
bpy.context.view_layer.update()
